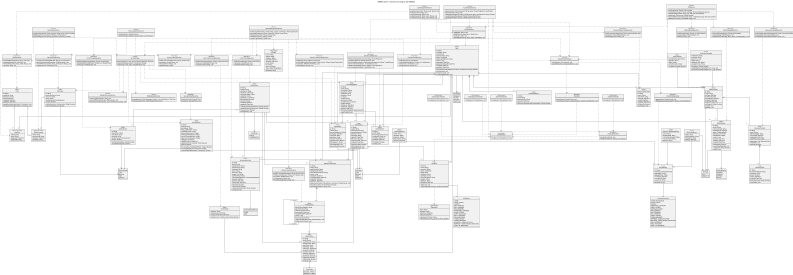

The diagram above was rendered by PlantUML. Its source (embedded in the PNG):
@startuml IAM_MFA_Class_Diagram

title IAM/MFA System - Enterprise Class Diagram with DAM/DAO

top to bottom direction
scale max 794*1123

skinparam dpi 96
skinparam classAttributeIconSize 0
skinparam shadowing false
skinparam linetype ortho
skinparam nodesep 45
skinparam ranksep 65
hide circle

' ===== ENUMS =====

enum UserStatus {
  PENDING
  ACTIVE
  LOCKED
  INACTIVE
}

enum MfaType {
  TOTP
  WEBAUTHN
}

enum TokenType {
  ACCESS_TOKEN
  REFRESH_TOKEN
}

enum ClientType {
  PUBLIC
  CONFIDENTIAL
}

enum CodeChallengeMethod {
  PLAIN
  S256
}

enum RiskLevel {
  LOW
  MEDIUM
  HIGH
  CRITICAL
}

enum SensitivityLevel {
  LOW
  MEDIUM
  HIGH
  CRITICAL
}

enum AuditAction {
  LOGIN
  LOGIN_FAILED
  LOGOUT
  MFA_ENABLED
  MFA_DISABLED
  MFA_VERIFIED
  PASSWORD_CHANGED
  USER_LOCKED
  USER_UNLOCKED
  ROLE_ASSIGNED
  ROLE_REVOKED
  TOKEN_ISSUED
  TOKEN_REVOKED
  REFRESH_TOKEN_ROTATED
  REFRESH_TOKEN_REUSE_DETECTED
  STEP_UP_REQUIRED
}

enum ChallengeStatus {
  PENDING
  VERIFIED
  EXPIRED
  FAILED
}

enum DomainEventType {
  LOGIN_SUCCEEDED
  LOGIN_FAILED
  LOGOUT
  PASSWORD_CHANGED
  USER_LOCKED
  USER_UNLOCKED
  MFA_ENABLED
  MFA_DISABLED
  MFA_VERIFIED
  TOKEN_ISSUED
  TOKEN_REVOKED
  REFRESH_TOKEN_ROTATED
  REFRESH_TOKEN_REUSE_DETECTED
  ROLE_ASSIGNED
  ROLE_REVOKED
  STEP_UP_REQUIRED
}

' ===== DOMAIN ENTITIES =====

class User <<Entity>> {
  - id: String
  - username: String
  - email: String
  - passwordHash: String
  - status: UserStatus
  - failedLoginAttempts: Integer
  - version: Long
  - lastLoginAt: DateTime
  - passwordChangedAt: DateTime
  - createdAt: DateTime
  - updatedAt: DateTime
  --
  + changePassword(oldPassword: String, newPassword: String): Boolean
  + lockAccount(): void
  + unlockAccount(): void
  + resetFailedAttempts(): void
}

class Role <<Entity>> {
  - id: String
  - roleName: String
  - description: String
  - isActive: Boolean
  - createdAt: DateTime
  - updatedAt: DateTime
  --
  + assignPermission(permission: Permission): void
  + revokePermission(permission: Permission): void
}

class Permission <<Entity>> {
  - id: String
  - permissionName: String
  - resource: String
  - action: String
  - sensitivityLevel: SensitivityLevel
  - isActive: Boolean
  --
  + matches(resource: String, action: String): Boolean
  + requiresStepUpAuth(): Boolean
}

class UserRole <<Association Entity>> {
  - userId: String
  - roleId: String
  - assignedAt: DateTime
  - assignedBy: String
}

class RolePermission <<Association Entity>> {
  - roleId: String
  - permissionId: String
  - grantedAt: DateTime
  - grantedBy: String
}

class PasswordHistory <<Entity>> {
  - id: String
  - userId: String
  - passwordHash: String
  - createdAt: DateTime
  --
  + isPasswordReused(newPasswordHash: String): Boolean
}

class PasswordResetToken <<Entity>> {
  - id: String
  - userId: String
  - tokenHash: String
  - expiresAt: DateTime
  - usedAt: DateTime
  - createdAt: DateTime
  --
  + isExpired(): Boolean
  + markUsed(): void
}

abstract class MfaCredential <<Entity>> {
  - id: String
  - userId: String
  - mfaType: MfaType
  - isVerified: Boolean
  - lastVerifiedAt: DateTime
  - createdAt: DateTime
  - updatedAt: DateTime
  --
  + verify(proof: String): Boolean
  + enable(): void
  + disable(): void
}

class TotpCredential <<Entity>> {
  - secretKeyEncrypted: String
  - algorithm: String
  - digits: Integer
  - periodSeconds: Integer
  --
  + verify(proof: String): Boolean
}

class WebAuthnCredential <<Entity>> {
  - credentialId: String
  - publicKey: String
  - signCount: Long
  - aaguid: String
  - transports: List~String~
  - attestationType: String
  --
  + verify(proof: String): Boolean
  + updateSignCount(newSignCount: Long): void
  + isCloneSuspected(newSignCount: Long): Boolean
}

class RecoveryCodeSet <<Entity>> {
  - id: String
  - userId: String
  - mfaCredentialId: String
  - generatedAt: DateTime
  - invalidatedAt: DateTime
  - codesRemaining: Integer
  --
  + regenerate(): List~RecoveryCode~
  + invalidate(): void
  + isActive(): Boolean
}

class RecoveryCode <<Entity>> {
  - id: String
  - recoveryCodeSetId: String
  - codeHash: String
  - isUsed: Boolean
  - usedAt: DateTime
  - createdAt: DateTime
  --
  + verify(plainCode: String): Boolean
  + markUsed(): void
}

class MfaChallenge <<Entity>> {
  - id: String
  - userId: String
  - mfaCredentialId: String
  - challengeType: MfaType
  - status: ChallengeStatus
  - attemptCount: Integer
  - maxAttempts: Integer
  - version: Long
  - expiresAt: DateTime
  - verifiedAt: DateTime
  - createdAt: DateTime
  --
  + canAttempt(): Boolean
  + recordFailedAttempt(): void
  + verify(proof: String): Boolean
  + expire(): void
}

class OAuth2Client <<Entity>> {
  - id: String
  - clientId: String
  - clientName: String
  - clientType: ClientType
  - clientSecretHash: String
  - redirectUri: String
  - grantTypes: List~String~
  - pkceRequired: Boolean
  - isActive: Boolean
  - createdAt: DateTime
  - updatedAt: DateTime
  --
  + authenticateClient(clientSecret: String): Boolean
  + validateRedirectUri(redirectUri: String): Boolean
  + requiresPkce(): Boolean
  + revokeClient(): void
}

class OAuth2Scope <<Entity>> {
  - id: String
  - scopeName: String
  - description: String
  - resource: String
  - sensitivityLevel: SensitivityLevel
  - isActive: Boolean
  --
  + matches(scopeName: String): Boolean
  + requiresStepUpAuth(): Boolean
}

class AuthorizationCode <<Entity>> {
  - id: String
  - userId: String
  - oauth2ClientId: String
  - userSessionId: String
  - codeHash: String
  - nonce: String
  - redirectUri: String
  - scopes: List~String~
  - codeChallenge: String
  - codeChallengeMethod: CodeChallengeMethod
  - issuedAt: DateTime
  - expiresAt: DateTime
  - consumedAt: DateTime
  --
  + isExpired(): Boolean
  + isConsumed(): Boolean
  + verifyPkce(codeVerifier: String): Boolean
  + consume(): void
}

abstract class OAuth2Token <<Entity>> {
  - id: String
  - userId: String
  - oauth2ClientId: String
  - userSessionId: String
  - grantType: String
  - tokenHash: String
  - tokenType: TokenType
  - scopes: List~String~
  - issuedAt: DateTime
  - expiresAt: DateTime
  - revokedAt: DateTime
  --
  + isExpired(): Boolean
  + isRevoked(): Boolean
  + revoke(): void
}

class AccessToken <<Entity>> {
  - audience: String
  - permissions: List~String~
  - introspectionRequired: Boolean
  --
  + allows(resource: String, action: String): Boolean
}

class RefreshToken <<Entity>> {
  - refreshTokenFamilyId: String
  - parentTokenId: String
  - rotatedToTokenId: String
  - consumedAt: DateTime
  - reuseDetectedAt: DateTime
  - version: Long
  --
  + isConsumed(): Boolean
  + rotateTo(newRefreshToken: RefreshToken): void
  + markReuseDetected(): void
}

class IdToken <<Value Object>> {
  - issuer: String
  - subject: String
  - audience: String
  - issuedAt: DateTime
  - expiresAt: DateTime
  - nonce: String
  - acr: String
  - amr: List~String~
  - claims: Map~String,Object~
  --
  + buildJwt(): String
}

class RefreshTokenFamily <<Entity>> {
  - id: String
  - userId: String
  - oauth2ClientId: String
  - userSessionId: String
  - currentRefreshTokenId: String
  - version: Long
  - revokedAt: DateTime
  - reuseDetectedAt: DateTime
  - createdAt: DateTime
  - updatedAt: DateTime
  --
  + rotate(currentToken: RefreshToken, newToken: RefreshToken): void
  + detectReuse(token: RefreshToken): Boolean
  + revokeFamily(reason: String): void
}

class UserSession <<Entity>> {
  - id: String
  - userId: String
  - oauth2ClientId: String
  - deviceFingerprintId: String
  - ipAddress: String
  - userAgent: String
  - expiresAt: DateTime
  - isRevoked: Boolean
  - lastAccessedAt: DateTime
  - createdAt: DateTime
  --
  + isSessionValid(): Boolean
  + refreshSession(): void
  + revokeSession(): void
}

class DeviceFingerprint <<Entity>> {
  - id: String
  - userId: String
  - deviceHash: String
  - signalHash: String
  - userAgent: String
  - ipAddress: String
  - os: String
  - browser: String
  - geoCountry: String
  - confidenceScore: Decimal
  - trusted: Boolean
  - firstSeenAt: DateTime
  - lastSeenAt: DateTime
  - expiresAt: DateTime
  --
  + matches(signalHash: String): Boolean
  + markTrusted(): void
}

class TrustedDevice <<Entity>> {
  - id: String
  - userId: String
  - deviceFingerprintId: String
  - trustedUntil: DateTime
  - revokedAt: DateTime
  - createdAt: DateTime
  --
  + isTrusted(): Boolean
  + revoke(): void
}

class LoginHistory <<Entity>> {
  - id: String
  - userId: String
  - deviceFingerprintId: String
  - timestamp: DateTime
  - userAgent: String
  - ipAddress: String
  - riskLevel: RiskLevel
  - loginSuccessful: Boolean
  - failureReason: String
  --
  + recordAttempt(): void
  + isAnomalous(): Boolean
}

class SecurityPolicy <<Entity>> {
  - id: String
  - tenantId: String
  - policyName: String
  - maxLoginAttempts: Integer
  - maxMfaAttempts: Integer
  - passwordHistoryLimit: Integer
  - lockoutDurationMinutes: Integer
  - sessionTimeoutMinutes: Integer
  - maxConcurrentSessions: Integer
  - mfaRequired: Boolean
  - riskMfaThreshold: RiskLevel
  - stepUpSensitivityThreshold: SensitivityLevel
  - isActive: Boolean
  --
  + isLockoutRequired(failedAttempts: Integer): Boolean
  + requiresMfa(riskLevel: RiskLevel): Boolean
  + requiresStepUp(permission: Permission): Boolean
}

class AuditLog <<Entity>> {
  - id: String
  - userId: String
  - sessionId: String
  - action: AuditAction
  - detail: String
  - ipAddress: String
  - userAgent: String
  - previousLogHash: String
  - logHash: String
  - signature: String
  - timestamp: DateTime
  --
  + logEvent(): void
  + verifyIntegrity(previousLog: AuditLog): Boolean
}

class SigningKey <<External KMS>> {
  - keyId: String
  - algorithm: String
  - activeFrom: DateTime
  - expiresAt: DateTime
  --
  + sign(payload: String): String
  + verify(payload: String, signature: String): Boolean
}

' ===== APPLICATION SERVICES =====

class AuthenticationService <<Service>> {
  + login(username: String, password: String, device: DeviceFingerprint): UserSession
  + logout(sessionId: String): void
  + changePassword(userId: String, oldPassword: String, newPassword: String): Boolean
  + requestPasswordReset(email: String): PasswordResetToken
  + resetPassword(token: String, newPassword: String): Boolean
}

class OAuth2AuthorizationService <<Service>> {
  + authorize(clientId: String, userId: String, scopes: List~String~): AuthorizationCode
  + exchangeCode(code: String, codeVerifier: String): AccessToken
  + refresh(refreshToken: String): AccessToken
  + validateToken(token: String): Boolean
  + revokeToken(tokenId: String): void
}

class TokenIntrospectionService <<Service>> {
  + introspect(token: String): Boolean
  + resolvePermissions(token: AccessToken): List~Permission~
}

class MfaService <<Service>> {
  + enrollTotp(userId: String): TotpCredential
  + enrollWebAuthn(userId: String, publicKey: String): WebAuthnCredential
  + createChallenge(userId: String, type: MfaType): MfaChallenge
  + verify(userId: String, proof: String): Boolean
  + regenerateRecoveryCodes(userId: String, credentialId: String): RecoveryCodeSet
  + disable(userId: String, credentialId: String): void
}

class SecurityEngine <<Service>> {
  + assessLogin(user: User, device: DeviceFingerprint): RiskLevel
  + requiresStepUp(permission: Permission): Boolean
  + enforce(user: User, policy: SecurityPolicy): void
}

class UserManagementService <<Service>> {
  + createUser(username: String, email: String): User
  + lockUser(userId: String): void
  + unlockUser(userId: String): void
  + assignRole(userId: String, roleId: String): void
  + revokeRole(userId: String, roleId: String): void
}

class AuthorizationService <<Service>> {
  + hasPermission(userId: String, resource: String, action: String): Boolean
  + getEffectivePermissions(userId: String): List~Permission~
  + requiresStepUp(userId: String, permission: Permission): Boolean
}

class RiskEvaluationService <<Service>> {
  + evaluate(device: DeviceFingerprint, history: List~LoginHistory~): RiskLevel
  + detectAnomaly(device: DeviceFingerprint): Boolean
}

class PolicyEnforcementService <<Service>> {
  + enforceLoginPolicy(user: User): void
  + enforceMfaPolicy(challenge: MfaChallenge): void
  + enforcePasswordPolicy(user: User, newPassword: String): void
}

class DomainEvent <<Event>> {
  - id: String
  - eventType: DomainEventType
  - aggregateId: String
  - aggregateType: String
  - occurredAt: DateTime
  - correlationId: String
  - causationId: String
  --
  + serialize(): String
}

class LoginFailedEvent <<Event>> {
  - userId: String
  - username: String
  - ipAddress: String
  - failureReason: String
  - riskLevel: RiskLevel
}

class MfaVerifiedEvent <<Event>> {
  - userId: String
  - mfaCredentialId: String
  - challengeId: String
  - mfaType: MfaType
}

class RefreshTokenReusedEvent <<Event>> {
  - userId: String
  - oauth2ClientId: String
  - refreshTokenFamilyId: String
  - reusedTokenId: String
  - sessionId: String
}

interface EventBus <<Messaging>> {
  + publish(event: DomainEvent): void
  + subscribe(eventType: DomainEventType, handler: EventHandler): void
}

interface EventHandler <<Messaging>> {
  + handle(event: DomainEvent): void
}

class DomainEventPublisher <<Service>> {
  + publish(event: DomainEvent): void
  + publishAll(events: List~DomainEvent~): void
}

class AuditEventHandler <<EventHandler>> {
  + handle(event: DomainEvent): void
}

class NotificationEventHandler <<EventHandler>> {
  + handle(event: DomainEvent): void
}

class SiemEventHandler <<EventHandler>> {
  + handle(event: DomainEvent): void
}

class AnalyticsEventHandler <<EventHandler>> {
  + handle(event: DomainEvent): void
}

' ===== DAM / DAO LAYER =====

interface UserRepository <<Repository>> {
  + findById(id: String): User
  + findByUsername(username: String): User
  + save(user: User): void
  + updateStatus(userId: String, status: UserStatus): void
}

interface RoleRepository <<Repository>> {
  + findRolesByUserId(userId: String): List~Role~
  + assignRole(userRole: UserRole): void
  + removeRole(userId: String, roleId: String): void
  + save(role: Role): void
}

interface PermissionRepository <<Repository>> {
  + findPermissionsByRoleId(roleId: String): List~Permission~
  + grantPermission(rolePermission: RolePermission): void
  + revokePermission(roleId: String, permissionId: String): void
  + save(permission: Permission): void
}

interface PasswordResetTokenRepository <<Repository>> {
  + findByTokenHash(tokenHash: String): PasswordResetToken
  + save(token: PasswordResetToken): void
  + markUsed(tokenId: String): void
}

interface MfaCredentialRepository <<Repository>> {
  + findByUserId(userId: String): List~MfaCredential~
  + save(credential: MfaCredential): void
  + delete(id: String): void
}

interface RecoveryCodeSetRepository <<Repository>> {
  + findActiveByCredentialId(credentialId: String): RecoveryCodeSet
  + save(codeSet: RecoveryCodeSet): void
  + invalidateByCredentialId(credentialId: String): void
}

interface MfaChallengeRepository <<Repository>> {
  + findActiveByUserId(userId: String): MfaChallenge
  + save(challenge: MfaChallenge): void
  + updateStatus(challengeId: String, status: ChallengeStatus): void
}

interface OAuth2ClientRepository <<Repository>> {
  + findByClientId(clientId: String): OAuth2Client
  + save(client: OAuth2Client): void
  + deactivate(clientId: String): void
}

interface OAuth2ScopeRepository <<Repository>> {
  + findByScopeName(scopeName: String): OAuth2Scope
  + findAllowedByClientId(clientId: String): List~OAuth2Scope~
  + save(scope: OAuth2Scope): void
}

interface AuthorizationCodeRepository <<Repository>> {
  + findByCodeHash(codeHash: String): AuthorizationCode
  + save(code: AuthorizationCode): void
  + consume(codeId: String): void
}

interface AccessTokenRepository <<Repository>> {
  + findByTokenHash(tokenHash: String): AccessToken
  + save(token: AccessToken): void
  + revoke(tokenId: String): void
  + deleteExpired(): Integer
}

interface RefreshTokenRepository <<Repository>> {
  + findByTokenHash(tokenHash: String): RefreshToken
  + findByFamilyId(familyId: String): List~RefreshToken~
  + save(token: RefreshToken): void
  + revoke(tokenId: String): void
  + revokeFamily(familyId: String): void
}

interface RefreshTokenFamilyRepository <<Repository>> {
  + findById(id: String): RefreshTokenFamily
  + findActiveByUserAndClient(userId: String, clientId: String): RefreshTokenFamily
  + save(family: RefreshTokenFamily): void
  + revoke(familyId: String): void
}

interface UserSessionRepository <<Repository>> {
  + findById(id: String): UserSession
  + findActiveByUserId(userId: String): List~UserSession~
  + save(session: UserSession): void
  + revoke(sessionId: String): void
}

interface DeviceTrustRepository <<Repository>> {
  + findDeviceByHash(deviceHash: String): DeviceFingerprint
  + saveDevice(device: DeviceFingerprint): void
  + findTrustedDevice(userId: String, deviceFingerprintId: String): TrustedDevice
  + saveTrustedDevice(device: TrustedDevice): void
  + findRecentLoginHistory(userId: String): List~LoginHistory~
  + saveLoginHistory(history: LoginHistory): void
}

interface SecurityPolicyRepository <<Repository>> {
  + findActivePolicy(): SecurityPolicy
  + save(policy: SecurityPolicy): void
}

interface AuditLogRepository <<Repository>> {
  + save(log: AuditLog): void
  + findByUserId(userId: String): List~AuditLog~
}

interface EventStoreRepository <<Repository>> {
  + append(event: DomainEvent): void
  + findByAggregateId(aggregateId: String): List~DomainEvent~
}

' ===== LAYOUT HINTS =====

together {
  class User
  class Role
  class Permission
  class UserRole
  class RolePermission
  class UserManagementService
  class AuthorizationService
}

together {
  class MfaCredential
  class TotpCredential
  class WebAuthnCredential
  class RecoveryCodeSet
  class RecoveryCode
  class MfaChallenge
  class MfaService
}

together {
  class OAuth2Client
  class OAuth2Scope
  class OAuth2Token
  class AccessToken
  class RefreshToken
  class IdToken
  class AuthorizationCode
  class RefreshTokenFamily
  class UserSession
  class OAuth2AuthorizationService
  class TokenIntrospectionService
}

together {
  class DeviceFingerprint
  class TrustedDevice
  class LoginHistory
  class SecurityPolicy
  class SecurityEngine
  class RiskEvaluationService
  class PolicyEnforcementService
}

together {
  class DomainEvent
  class LoginFailedEvent
  class MfaVerifiedEvent
  class RefreshTokenReusedEvent
  class DomainEventPublisher
  interface EventBus
}

' ===== RELATIONSHIPS =====

User --> UserStatus
Permission --> SensitivityLevel
MfaCredential --> MfaType
MfaChallenge --> MfaType
MfaChallenge --> ChallengeStatus
OAuth2Token --> TokenType
OAuth2Client --> ClientType
AuthorizationCode --> CodeChallengeMethod
OAuth2Scope --> SensitivityLevel
LoginHistory --> RiskLevel
SecurityPolicy --> RiskLevel
SecurityPolicy --> SensitivityLevel
AuditLog --> AuditAction
DomainEvent --> DomainEventType
AuditLog ..> SigningKey

User " 1 " -- " 0..* " UserRole
Role " 1 " -- " 0..* " UserRole
Role " 1 " -- " 0..* " RolePermission
Permission " 1 " -- " 0..* " RolePermission

User " 1 " *-- " 0..* " PasswordHistory
User " 1 " o-- " 0..* " PasswordResetToken
User " 1 " o-- " 0..* " MfaCredential
TotpCredential --|> MfaCredential
WebAuthnCredential --|> MfaCredential
MfaCredential " 1 " *-- " 0..* " RecoveryCodeSet
RecoveryCodeSet " 1 " *-- " 0..* " RecoveryCode
MfaCredential " 1 " -- " 0..* " MfaChallenge
User " 1 " -- " 0..* " MfaChallenge

User " 1 " o-- " 0..* " UserSession
OAuth2Client " 0..* " -- " 0..* " OAuth2Scope
OAuth2Client " 1 " -- " 0..* " UserSession
UserSession " 1 " -- " 0..* " OAuth2Token
OAuth2Client " 1 " -- " 0..* " OAuth2Token
User " 1 " -- " 0..* " OAuth2Token
AccessToken --|> OAuth2Token
RefreshToken --|> OAuth2Token
OAuth2Client " 1 " -- " 0..* " AuthorizationCode
UserSession " 1 " -- " 0..* " AuthorizationCode
RefreshTokenFamily " 1 " *-- " 0..* " RefreshToken
RefreshToken " 0..1 parent " -- " 0..1 rotatedTo " RefreshToken
User " 1 " -- " 0..* " RefreshTokenFamily
OAuth2Client " 1 " -- " 0..* " RefreshTokenFamily
UserSession " 1 " -- " 0..1 " RefreshTokenFamily

User " 1 " -- " 0..* " DeviceFingerprint
User " 1 " -- " 0..* " TrustedDevice
DeviceFingerprint " 1 " -- " 0..* " TrustedDevice
DeviceFingerprint " 0..1 " -- " 0..* " UserSession
DeviceFingerprint " 1 " -- " 0..* " LoginHistory
User " 1 " -- " 0..* " LoginHistory
User " 1 " -- " 0..* " AuditLog
UserSession " 0..1 " -- " 0..* " AuditLog

LoginFailedEvent --|> DomainEvent
MfaVerifiedEvent --|> DomainEvent
RefreshTokenReusedEvent --|> DomainEvent
LoginFailedEvent --> RiskLevel
MfaVerifiedEvent --> MfaType
DomainEventPublisher ..> EventBus
DomainEventPublisher ..> EventStoreRepository
EventBus ..> EventHandler
AuditEventHandler ..|> EventHandler
NotificationEventHandler ..|> EventHandler
SiemEventHandler ..|> EventHandler
AnalyticsEventHandler ..|> EventHandler
AuditEventHandler ..> AuditLogRepository

AuthenticationService ..> UserRepository
AuthenticationService ..> PasswordResetTokenRepository
AuthenticationService ..> UserSessionRepository
AuthenticationService ..> DeviceTrustRepository
AuthenticationService ..> SecurityEngine
AuthenticationService ..> AuditLogRepository
AuthenticationService ..> DomainEventPublisher

OAuth2AuthorizationService ..> OAuth2ClientRepository
OAuth2AuthorizationService ..> OAuth2ScopeRepository
OAuth2AuthorizationService ..> AuthorizationCodeRepository
OAuth2AuthorizationService ..> AccessTokenRepository
OAuth2AuthorizationService ..> RefreshTokenRepository
OAuth2AuthorizationService ..> RefreshTokenFamilyRepository
OAuth2AuthorizationService ..> UserSessionRepository
OAuth2AuthorizationService ..> DomainEventPublisher
OAuth2AuthorizationService ..> IdToken

TokenIntrospectionService ..> AccessTokenRepository
TokenIntrospectionService ..> PermissionRepository

MfaService ..> MfaCredentialRepository
MfaService ..> RecoveryCodeSetRepository
MfaService ..> MfaChallengeRepository
MfaService ..> UserRepository
MfaService ..> DomainEventPublisher

SecurityEngine ..> SecurityPolicyRepository
SecurityEngine ..> RiskEvaluationService
SecurityEngine ..> PolicyEnforcementService
SecurityEngine ..> SecurityPolicy
SecurityEngine ..> DeviceFingerprint
SecurityEngine ..> LoginHistory
SecurityEngine ..> Permission

UserManagementService ..> UserRepository
UserManagementService ..> RoleRepository
UserManagementService ..> DomainEventPublisher

AuthorizationService ..> RoleRepository
AuthorizationService ..> PermissionRepository
AuthorizationService ..> SecurityEngine

UserRepository ..> User
RoleRepository ..> Role
RoleRepository ..> UserRole
PermissionRepository ..> Permission
PermissionRepository ..> RolePermission
PasswordResetTokenRepository ..> PasswordResetToken
MfaCredentialRepository ..> MfaCredential
RecoveryCodeSetRepository ..> RecoveryCodeSet
MfaChallengeRepository ..> MfaChallenge
OAuth2ClientRepository ..> OAuth2Client
OAuth2ScopeRepository ..> OAuth2Scope
AuthorizationCodeRepository ..> AuthorizationCode
AccessTokenRepository ..> AccessToken
RefreshTokenRepository ..> RefreshToken
RefreshTokenFamilyRepository ..> RefreshTokenFamily
UserSessionRepository ..> UserSession
DeviceTrustRepository ..> DeviceFingerprint
DeviceTrustRepository ..> TrustedDevice
DeviceTrustRepository ..> LoginHistory
SecurityPolicyRepository ..> SecurityPolicy
AuditLogRepository ..> AuditLog
EventStoreRepository ..> DomainEvent

@enduml